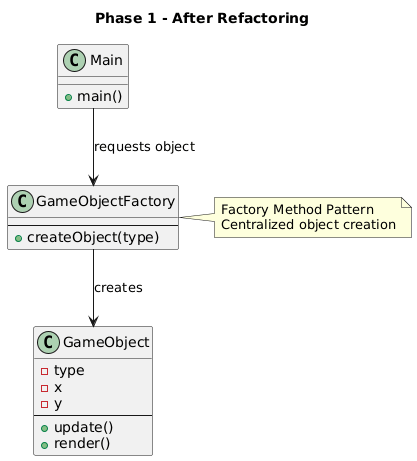

The diagram above was rendered by PlantUML. Its source (embedded in the PNG):
@startuml
title Phase 1 - After Refactoring

class Main {
  + main()
}

class GameObject {
  - type
  - x
  - y
  --
  + update()
  + render()
}

class GameObjectFactory {
  --
  + createObject(type)
}

Main --> GameObjectFactory : requests object
GameObjectFactory --> GameObject : creates

note right of GameObjectFactory
Factory Method Pattern
Centralized object creation
end note
@enduml